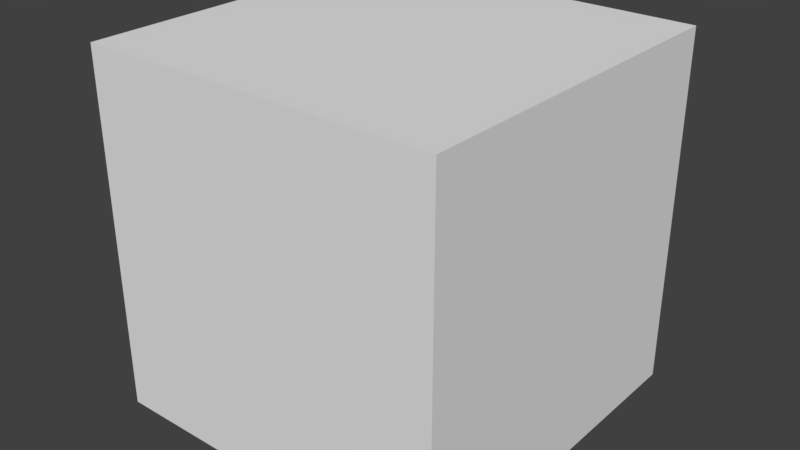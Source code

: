 # Source: EnemyCell1_Col_1.blend  (saved by Blender 2.79.0; exported with 4.5.12 LTS)
import bpy
from mathutils import Matrix  # noqa: F401  (used for matrix-valued properties, if any)

bpy.ops.wm.read_factory_settings(use_empty=True)
scene = bpy.context.scene
scene.name = 'Scene'

# ---- collections
col_collection_1 = bpy.data.collections.new('Collection 1'); scene.collection.children.link(col_collection_1)

# ---- materials (node trees are filled in below, after node groups)
mat_material_001 = bpy.data.materials.new('Material.001')
mat_material_001.alpha_threshold = 0.0
mat_material_001.roughness = 0.5
mat_material_002 = bpy.data.materials.new('Material.002')
mat_material_002.alpha_threshold = 0.0
mat_material_002.diffuse_color = (0.06525, 0.06525, 0.06525, 1.0)
mat_material_002.roughness = 0.5

# ---- material node trees
mat_material_001.use_nodes = True; mat_material_001.node_tree.nodes.clear()
_N = mat_material_001.node_tree.nodes; _L = mat_material_001.node_tree.links
n0 = _N.new('ShaderNodeOutputMaterial'); n0.name = 'Material Output'; n0.location = (300, 300)
n1 = _N.new('ShaderNodeBsdfDiffuse'); n1.name = 'Diffuse BSDF'; n1.location = (10, 300)
_L.new(n1.outputs[0], n0.inputs[0])
n0.is_active_output = True
mat_material_002.use_nodes = True; mat_material_002.node_tree.nodes.clear()
_N = mat_material_002.node_tree.nodes; _L = mat_material_002.node_tree.links
n0 = _N.new('ShaderNodeOutputMaterial'); n0.name = 'Material Output'; n0.location = (300, 300)
n1 = _N.new('ShaderNodeBsdfDiffuse'); n1.name = 'Diffuse BSDF'; n1.location = (10, 300)
_L.new(n1.outputs[0], n0.inputs[0])
n0.is_active_output = True

# ---- world
world_world = bpy.data.worlds.new('World'); scene.world = world_world
world_world.color = (0.05088, 0.05088, 0.05088)
world_world.use_sun_shadow = False
world_world.sun_shadow_jitter_overblur = 0.0
world_world.cycles.sampling_method = 'MANUAL'

# ---- meshes
me_enemycell1_col = bpy.data.meshes.new('EnemyCell1 Col')
me_enemycell1_col.from_pydata([(0.2441, 0.2441, 0.2441), (0.2441, 0.2441, -0.2441), (0.2441, -0.2441, 0.2441), (0.2441, -0.2441, -0.2441), (-0.2441, 0.2441, 0.2441), (-0.2441, 0.2441, -0.2441), (-0.2441, -0.2441, 0.2441), (-0.2441, -0.2441, -0.2441)], [], [(0, 4, 6, 2), (5, 1, 3, 7), (3, 2, 6, 7), (1, 0, 2, 3), (5, 4, 0, 1), (7, 6, 4, 5)])
me_enemycell1_col.materials.append(mat_material_001)
me_enemycell1_col.materials.append(mat_material_002)
me_enemycell1_col.use_remesh_preserve_volume = False
me_enemycell1_col.use_remesh_preserve_attributes = False
me_enemycell1_col.use_mirror_vertex_groups = False
me_enemycell1_col.update()

# ---- objects
ob_enemycell1_col = bpy.data.objects.new('EnemyCell1 Col', me_enemycell1_col)

# ---- transforms, parenting, visibility, modifiers, constraints
ob_enemycell1_col.location = (0.0, 0.0, 0.0)
ob_enemycell1_col.lineart.crease_threshold = 0.0

# ---- collection membership
col_collection_1.objects.link(ob_enemycell1_col)

# ---- scene / render settings (as saved in the file)
scene.frame_start = 1; scene.frame_end = 250; scene.frame_set(1)
scene.render.engine = 'CYCLES'
scene.render.resolution_percentage = 50
scene.render.dither_intensity = 0.0
scene.cycles.use_denoising = False
scene.cycles.samples = 128
scene.cycles.sampling_pattern = 'TABULATED_SOBOL'
scene.cycles.use_adaptive_sampling = False
scene.cycles.use_light_tree = False
scene.cycles.blur_glossy = 0.0
scene.cycles.sample_clamp_indirect = 0.0
scene.view_settings.view_transform = 'Standard'
bpy.context.view_layer.update()

# ---- added for rendering (the .blend has no active camera and no usable light): camera, sun
cam_auto = bpy.data.cameras.new('AutoCamera')
cam_auto.lens = 50.0
cam_auto.sensor_width = 36.0
cam_auto.clip_end = 1000.0
ob_auto_camera = bpy.data.objects.new('AutoCamera', cam_auto)
scene.collection.objects.link(ob_auto_camera)
ob_auto_camera.location = (0.782399, -0.938878, 0.625919)
ob_auto_camera.rotation_euler = (1.09748, -7.21219e-08, 0.694738)
scene.camera = ob_auto_camera
light_auto_sun = bpy.data.lights.new('AutoSun', 'SUN')
light_auto_sun.energy = 3.0
light_auto_sun.angle = 0.0523599
ob_auto_sun = bpy.data.objects.new('AutoSun', light_auto_sun)
scene.collection.objects.link(ob_auto_sun)
ob_auto_sun.rotation_euler = (0.872665, 0.174533, 0.523599)
bpy.context.view_layer.update()

